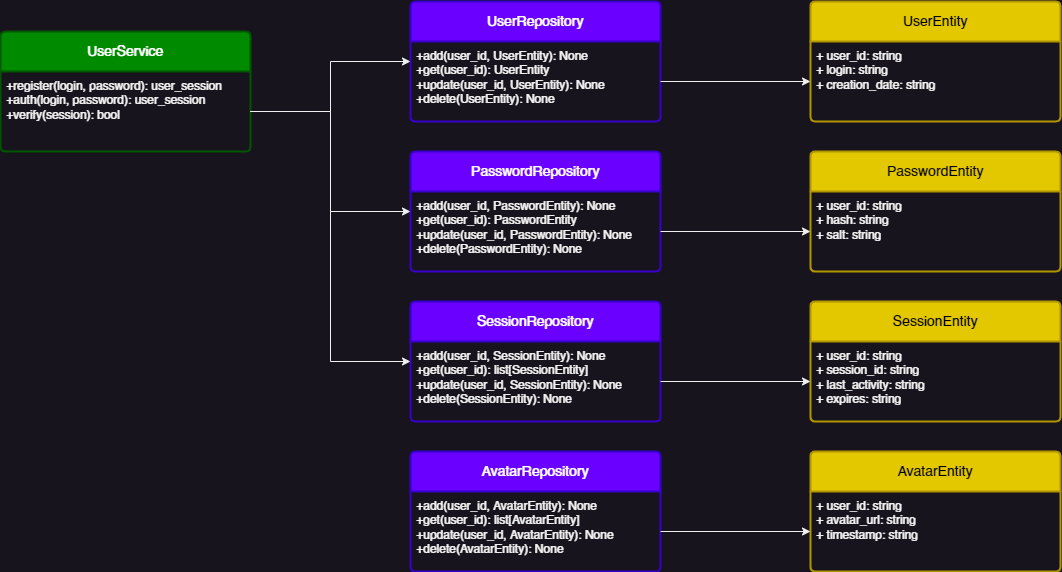

The diagram above was exported from draw.io. Its source (the exported page's mxGraphModel, read from the mxfile embedded in the PNG):
<mxGraphModel dx="894" dy="1034" grid="1" gridSize="10" guides="1" tooltips="1" connect="1" arrows="1" fold="1" page="1" pageScale="1" pageWidth="827" pageHeight="1169" math="0" shadow="0">
  <root>
    <mxCell id="0" />
    <mxCell id="1" parent="0" />
    <mxCell id="XdF8I33yM67CE7r5PVnw-1" value="UserService" style="swimlane;childLayout=stackLayout;horizontal=1;startSize=40;horizontalStack=0;rounded=1;fontSize=14;fontStyle=0;strokeWidth=2;resizeParent=0;resizeLast=1;shadow=0;dashed=0;align=center;arcSize=4;whiteSpace=wrap;html=1;fillColor=#008a00;fontColor=#ffffff;strokeColor=#005700;" parent="1" vertex="1">
      <mxGeometry x="30" y="150" width="250" height="120" as="geometry" />
    </mxCell>
    <mxCell id="XdF8I33yM67CE7r5PVnw-2" value="+register(login, password): user_session&lt;br&gt;+auth(login, password): user_session&lt;br&gt;+verify(session): bool" style="align=left;strokeColor=none;fillColor=none;spacingLeft=4;fontSize=12;verticalAlign=top;resizable=0;rotatable=0;part=1;html=1;" parent="XdF8I33yM67CE7r5PVnw-1" vertex="1">
      <mxGeometry y="40" width="250" height="80" as="geometry" />
    </mxCell>
    <mxCell id="XdF8I33yM67CE7r5PVnw-3" value="UserRepository" style="swimlane;childLayout=stackLayout;horizontal=1;startSize=40;horizontalStack=0;rounded=1;fontSize=14;fontStyle=0;strokeWidth=2;resizeParent=0;resizeLast=1;shadow=0;dashed=0;align=center;arcSize=4;whiteSpace=wrap;html=1;fillColor=#6a00ff;fontColor=#ffffff;strokeColor=#3700CC;" parent="1" vertex="1">
      <mxGeometry x="440" y="120" width="250" height="120" as="geometry" />
    </mxCell>
    <mxCell id="XdF8I33yM67CE7r5PVnw-4" value="+add(user_id, UserEntity): None&lt;br&gt;+get(user_id): UserEntity&lt;br&gt;+update(user_id, UserEntity): None&lt;br&gt;+delete(UserEntity): None&lt;br&gt;" style="align=left;strokeColor=none;fillColor=none;spacingLeft=4;fontSize=12;verticalAlign=top;resizable=0;rotatable=0;part=1;html=1;" parent="XdF8I33yM67CE7r5PVnw-3" vertex="1">
      <mxGeometry y="40" width="250" height="80" as="geometry" />
    </mxCell>
    <mxCell id="XdF8I33yM67CE7r5PVnw-5" value="PasswordRepository" style="swimlane;childLayout=stackLayout;horizontal=1;startSize=40;horizontalStack=0;rounded=1;fontSize=14;fontStyle=0;strokeWidth=2;resizeParent=0;resizeLast=1;shadow=0;dashed=0;align=center;arcSize=4;whiteSpace=wrap;html=1;fillColor=#6a00ff;fontColor=#ffffff;strokeColor=#3700CC;" parent="1" vertex="1">
      <mxGeometry x="440" y="270" width="250" height="120" as="geometry" />
    </mxCell>
    <mxCell id="XdF8I33yM67CE7r5PVnw-6" value="+add(user_id, PasswordEntity): None&lt;br&gt;+get(user_id): PasswordEntity&lt;br&gt;+update(user_id, PasswordEntity): None&lt;br&gt;+delete(PasswordEntity): None" style="align=left;strokeColor=none;fillColor=none;spacingLeft=4;fontSize=12;verticalAlign=top;resizable=0;rotatable=0;part=1;html=1;" parent="XdF8I33yM67CE7r5PVnw-5" vertex="1">
      <mxGeometry y="40" width="250" height="80" as="geometry" />
    </mxCell>
    <mxCell id="XdF8I33yM67CE7r5PVnw-7" value="SessionRepository" style="swimlane;childLayout=stackLayout;horizontal=1;startSize=40;horizontalStack=0;rounded=1;fontSize=14;fontStyle=0;strokeWidth=2;resizeParent=0;resizeLast=1;shadow=0;dashed=0;align=center;arcSize=4;whiteSpace=wrap;html=1;fillColor=#6a00ff;fontColor=#ffffff;strokeColor=#3700CC;" parent="1" vertex="1">
      <mxGeometry x="440" y="420" width="250" height="120" as="geometry" />
    </mxCell>
    <mxCell id="XdF8I33yM67CE7r5PVnw-8" value="+add(user_id,&amp;nbsp;SessionEntity): None&lt;br&gt;+get(user_id): list[SessionEntity]&lt;br&gt;+update(user_id, SessionEntity): None&lt;br&gt;+delete(SessionEntity): None" style="align=left;strokeColor=none;fillColor=none;spacingLeft=4;fontSize=12;verticalAlign=top;resizable=0;rotatable=0;part=1;html=1;" parent="XdF8I33yM67CE7r5PVnw-7" vertex="1">
      <mxGeometry y="40" width="250" height="80" as="geometry" />
    </mxCell>
    <mxCell id="PbeC3k4ZuhGFH6CdLOCR-1" value="UserEntity" style="swimlane;childLayout=stackLayout;horizontal=1;startSize=40;horizontalStack=0;rounded=1;fontSize=14;fontStyle=0;strokeWidth=2;resizeParent=0;resizeLast=1;shadow=0;dashed=0;align=center;arcSize=4;whiteSpace=wrap;html=1;fillColor=#e3c800;fontColor=#000000;strokeColor=#B09500;" vertex="1" parent="1">
      <mxGeometry x="840" y="120" width="250" height="120" as="geometry" />
    </mxCell>
    <mxCell id="PbeC3k4ZuhGFH6CdLOCR-2" value="+ user_id: string&lt;br&gt;+ login: string&lt;br&gt;+ creation_date: string" style="align=left;strokeColor=none;fillColor=none;spacingLeft=4;fontSize=12;verticalAlign=top;resizable=0;rotatable=0;part=1;html=1;" vertex="1" parent="PbeC3k4ZuhGFH6CdLOCR-1">
      <mxGeometry y="40" width="250" height="80" as="geometry" />
    </mxCell>
    <mxCell id="PbeC3k4ZuhGFH6CdLOCR-3" value="PasswordEntity" style="swimlane;childLayout=stackLayout;horizontal=1;startSize=40;horizontalStack=0;rounded=1;fontSize=14;fontStyle=0;strokeWidth=2;resizeParent=0;resizeLast=1;shadow=0;dashed=0;align=center;arcSize=4;whiteSpace=wrap;html=1;fillColor=#e3c800;fontColor=#000000;strokeColor=#B09500;" vertex="1" parent="1">
      <mxGeometry x="840" y="270" width="250" height="120" as="geometry" />
    </mxCell>
    <mxCell id="PbeC3k4ZuhGFH6CdLOCR-4" value="+ user_id: string&lt;br&gt;+ hash: string&lt;br&gt;+ salt: string" style="align=left;strokeColor=none;fillColor=none;spacingLeft=4;fontSize=12;verticalAlign=top;resizable=0;rotatable=0;part=1;html=1;" vertex="1" parent="PbeC3k4ZuhGFH6CdLOCR-3">
      <mxGeometry y="40" width="250" height="80" as="geometry" />
    </mxCell>
    <mxCell id="PbeC3k4ZuhGFH6CdLOCR-5" style="edgeStyle=orthogonalEdgeStyle;rounded=0;orthogonalLoop=1;jettySize=auto;html=1;" edge="1" parent="1" source="XdF8I33yM67CE7r5PVnw-6" target="PbeC3k4ZuhGFH6CdLOCR-4">
      <mxGeometry relative="1" as="geometry" />
    </mxCell>
    <mxCell id="PbeC3k4ZuhGFH6CdLOCR-6" style="edgeStyle=orthogonalEdgeStyle;rounded=0;orthogonalLoop=1;jettySize=auto;html=1;" edge="1" parent="1" source="XdF8I33yM67CE7r5PVnw-4" target="PbeC3k4ZuhGFH6CdLOCR-2">
      <mxGeometry relative="1" as="geometry" />
    </mxCell>
    <mxCell id="PbeC3k4ZuhGFH6CdLOCR-7" value="AvatarRepository" style="swimlane;childLayout=stackLayout;horizontal=1;startSize=40;horizontalStack=0;rounded=1;fontSize=14;fontStyle=0;strokeWidth=2;resizeParent=0;resizeLast=1;shadow=0;dashed=0;align=center;arcSize=4;whiteSpace=wrap;html=1;fillColor=#6a00ff;fontColor=#ffffff;strokeColor=#3700CC;" vertex="1" parent="1">
      <mxGeometry x="440" y="570" width="250" height="120" as="geometry" />
    </mxCell>
    <mxCell id="PbeC3k4ZuhGFH6CdLOCR-8" value="+add(user_id,&amp;nbsp;AvatarEntity): None&lt;br&gt;+get(user_id): list[AvatarEntity]&lt;br&gt;+update(user_id,&amp;nbsp;AvatarEntity): None&lt;br&gt;+delete(AvatarEntity): None" style="align=left;strokeColor=none;fillColor=none;spacingLeft=4;fontSize=12;verticalAlign=top;resizable=0;rotatable=0;part=1;html=1;" vertex="1" parent="PbeC3k4ZuhGFH6CdLOCR-7">
      <mxGeometry y="40" width="250" height="80" as="geometry" />
    </mxCell>
    <mxCell id="PbeC3k4ZuhGFH6CdLOCR-9" value="AvatarEntity" style="swimlane;childLayout=stackLayout;horizontal=1;startSize=40;horizontalStack=0;rounded=1;fontSize=14;fontStyle=0;strokeWidth=2;resizeParent=0;resizeLast=1;shadow=0;dashed=0;align=center;arcSize=4;whiteSpace=wrap;html=1;fillColor=#e3c800;fontColor=#000000;strokeColor=#B09500;" vertex="1" parent="1">
      <mxGeometry x="840" y="570" width="250" height="120" as="geometry" />
    </mxCell>
    <mxCell id="PbeC3k4ZuhGFH6CdLOCR-10" value="+ user_id: string&lt;br&gt;+ avatar_url: string&lt;br&gt;+ timestamp: string" style="align=left;strokeColor=none;fillColor=none;spacingLeft=4;fontSize=12;verticalAlign=top;resizable=0;rotatable=0;part=1;html=1;" vertex="1" parent="PbeC3k4ZuhGFH6CdLOCR-9">
      <mxGeometry y="40" width="250" height="80" as="geometry" />
    </mxCell>
    <mxCell id="PbeC3k4ZuhGFH6CdLOCR-11" value="SessionEntity" style="swimlane;childLayout=stackLayout;horizontal=1;startSize=40;horizontalStack=0;rounded=1;fontSize=14;fontStyle=0;strokeWidth=2;resizeParent=0;resizeLast=1;shadow=0;dashed=0;align=center;arcSize=4;whiteSpace=wrap;html=1;fillColor=#e3c800;fontColor=#000000;strokeColor=#B09500;" vertex="1" parent="1">
      <mxGeometry x="840" y="420" width="250" height="120" as="geometry" />
    </mxCell>
    <mxCell id="PbeC3k4ZuhGFH6CdLOCR-12" value="+ user_id: string&lt;br&gt;+ session_id: string&lt;br&gt;+ last_activity: string&lt;br&gt;+ expires: string" style="align=left;strokeColor=none;fillColor=none;spacingLeft=4;fontSize=12;verticalAlign=top;resizable=0;rotatable=0;part=1;html=1;" vertex="1" parent="PbeC3k4ZuhGFH6CdLOCR-11">
      <mxGeometry y="40" width="250" height="80" as="geometry" />
    </mxCell>
    <mxCell id="PbeC3k4ZuhGFH6CdLOCR-14" style="edgeStyle=orthogonalEdgeStyle;rounded=0;orthogonalLoop=1;jettySize=auto;html=1;" edge="1" parent="1" source="XdF8I33yM67CE7r5PVnw-8" target="PbeC3k4ZuhGFH6CdLOCR-12">
      <mxGeometry relative="1" as="geometry" />
    </mxCell>
    <mxCell id="PbeC3k4ZuhGFH6CdLOCR-15" style="edgeStyle=orthogonalEdgeStyle;rounded=0;orthogonalLoop=1;jettySize=auto;html=1;" edge="1" parent="1" source="PbeC3k4ZuhGFH6CdLOCR-8" target="PbeC3k4ZuhGFH6CdLOCR-10">
      <mxGeometry relative="1" as="geometry" />
    </mxCell>
    <mxCell id="PbeC3k4ZuhGFH6CdLOCR-16" style="edgeStyle=orthogonalEdgeStyle;rounded=0;orthogonalLoop=1;jettySize=auto;html=1;" edge="1" parent="1" source="XdF8I33yM67CE7r5PVnw-2" target="XdF8I33yM67CE7r5PVnw-3">
      <mxGeometry relative="1" as="geometry" />
    </mxCell>
    <mxCell id="PbeC3k4ZuhGFH6CdLOCR-17" style="edgeStyle=orthogonalEdgeStyle;rounded=0;orthogonalLoop=1;jettySize=auto;html=1;exitX=1;exitY=0.5;exitDx=0;exitDy=0;" edge="1" parent="1" source="XdF8I33yM67CE7r5PVnw-2" target="XdF8I33yM67CE7r5PVnw-5">
      <mxGeometry relative="1" as="geometry" />
    </mxCell>
    <mxCell id="PbeC3k4ZuhGFH6CdLOCR-18" style="edgeStyle=orthogonalEdgeStyle;rounded=0;orthogonalLoop=1;jettySize=auto;html=1;exitX=1;exitY=0.5;exitDx=0;exitDy=0;" edge="1" parent="1" source="XdF8I33yM67CE7r5PVnw-2" target="XdF8I33yM67CE7r5PVnw-7">
      <mxGeometry relative="1" as="geometry">
        <Array as="points">
          <mxPoint x="360" y="230" />
          <mxPoint x="360" y="480" />
        </Array>
      </mxGeometry>
    </mxCell>
  </root>
</mxGraphModel>